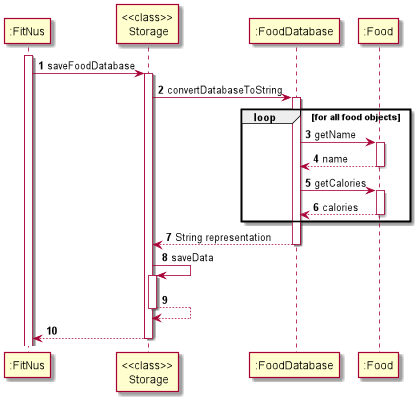

The diagram above was rendered by PlantUML. Its source (embedded in the PNG):
@startuml
'https://plantuml.com/sequence-diagram

autonumber

activate ":FitNus"
":FitNus" -> "<<class>>\n Storage": saveFoodDatabase
activate "<<class>>\n Storage"
"<<class>>\n Storage" -> ":FoodDatabase" : convertDatabaseToString
activate ":FoodDatabase"
loop for all food objects
":FoodDatabase" -> ":Food" : getName
activate ":Food"
return name
":FoodDatabase" -> ":Food" : getCalories
activate ":Food"
return calories
end
return String representation
"<<class>>\n Storage" -> "<<class>>\n Storage" : saveData
activate "<<class>>\n Storage"
return
return


@enduml